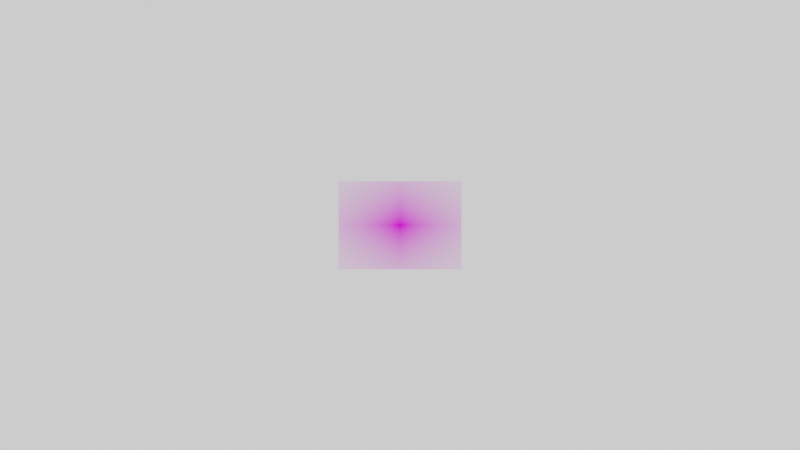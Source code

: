 # Source: grease_pencil_suzanno_cutout.blend  (saved by Blender 2.83.15; exported with 4.5.12 LTS)
import bpy
from mathutils import Matrix  # noqa: F401  (used for matrix-valued properties, if any)

bpy.ops.wm.read_factory_settings(use_empty=True)
scene = bpy.context.scene
scene.name = 'Scene'

# ---- collections
col_collection = bpy.data.collections.new('Collection'); scene.collection.children.link(col_collection)
col_camera = bpy.data.collections.new('Camera'); scene.collection.children.link(col_camera)

# ---- images (referenced by path relative to the original .blend; pixels are not part of the script)
import os
ASSET_DIR = os.environ.get("B2B_ASSET_DIR", "")  # directory of the original .blend (textures are referenced by path, not embedded)
HERE = os.path.dirname(os.path.abspath(__file__))  # packed textures are extracted next to this script under _unpacked/

def load_image(name, relpath, width, height, colorspace="sRGB"):
    """Load a texture the original file referenced (path relative to the .blend, or extracted next to this script)."""
    p = next((c for c in (os.path.join(HERE, relpath), os.path.join(ASSET_DIR, relpath)) if relpath and os.path.exists(c)), "")
    if p:
        img = bpy.data.images.load(p, check_existing=True)
        img.name = name
    else:  # same state as the original file: an image datablock whose file is absent (Cycles renders it pink)
        img = bpy.data.images.new(name, width, height)
        img.source = "FILE"
        img.filepath = "//" + (relpath or name)
    img.colorspace_settings.name = colorspace
    return img
img_suzanno_jpg = load_image('Suzanno.jpg', 'Suzanno.jpg', 1024, 1024, 'sRGB')

# ---- materials (node trees are filled in below, after node groups)
mat_suzanno = bpy.data.materials.new('Suzanno')
mat_suzanno.displacement_method = 'DISPLACEMENT'
mat_suzanno.use_transparent_shadow = False
mat_suzanno.roughness = 0.25
mat_linea_negra = bpy.data.materials.new('linea_negra')
mat_linea_negra.displacement_method = 'DISPLACEMENT'
mat_linea_negra.use_transparent_shadow = False
mat_linea_negra.roughness = 0.25
mat_cabeza = bpy.data.materials.new('cabeza')
mat_cabeza.displacement_method = 'DISPLACEMENT'
mat_cabeza.use_transparent_shadow = False
mat_cabeza.roughness = 0.25
mat_cara = bpy.data.materials.new('cara')
mat_cara.displacement_method = 'DISPLACEMENT'
mat_cara.use_transparent_shadow = False
mat_cara.roughness = 0.25
mat_ojos = bpy.data.materials.new('ojos')
mat_ojos.displacement_method = 'DISPLACEMENT'
mat_ojos.use_transparent_shadow = False
mat_ojos.roughness = 0.25
mat_nariz = bpy.data.materials.new('nariz')
mat_nariz.displacement_method = 'DISPLACEMENT'
mat_nariz.use_transparent_shadow = False
mat_nariz.roughness = 0.25
mat_iris = bpy.data.materials.new('iris')
mat_iris.displacement_method = 'DISPLACEMENT'
mat_iris.use_transparent_shadow = False
mat_iris.roughness = 0.25
mat_brillo = bpy.data.materials.new('brillo')
mat_brillo.displacement_method = 'DISPLACEMENT'
mat_brillo.use_transparent_shadow = False
mat_brillo.roughness = 0.25
mat_dientes = bpy.data.materials.new('dientes')
mat_dientes.displacement_method = 'DISPLACEMENT'
mat_dientes.use_transparent_shadow = False
mat_dientes.roughness = 0.25
mat_intboca = bpy.data.materials.new('intboca')
mat_intboca.displacement_method = 'DISPLACEMENT'
mat_intboca.use_transparent_shadow = False
mat_intboca.roughness = 0.25
mat_material = bpy.data.materials.new('Material')
mat_material.displacement_method = 'DISPLACEMENT'
mat_material.use_transparent_shadow = False
mat_material.roughness = 0.25

# ---- material node trees
mat_suzanno.use_nodes = True; mat_suzanno.node_tree.nodes.clear()
_N = mat_suzanno.node_tree.nodes; _L = mat_suzanno.node_tree.links
n0 = _N.new('ShaderNodeOutputMaterial'); n0.name = 'Material Output'; n0.location = (300, 300)
n1 = _N.new('ShaderNodeTexImage'); n1.name = 'Image Texture'; n1.location = (-400, 60)
n1.image = img_suzanno_jpg
n1.extension = 'CLIP'
n2 = _N.new('ShaderNodeBsdfDiffuse'); n2.name = 'Diffuse BSDF'; n2.location = (-200, 60)
n3 = _N.new('ShaderNodeBsdfTransparent'); n3.name = 'Transparent BSDF'; n3.location = (-200, 240)
n4 = _N.new('ShaderNodeMixShader'); n4.name = 'Mix Shader'; n4.location = (0, 300)
_L.new(n1.outputs[0], n2.inputs[0])
_L.new(n1.outputs[1], n4.inputs[0])
_L.new(n3.outputs[0], n4.inputs[1])
_L.new(n2.outputs[0], n4.inputs[2])
_L.new(n4.outputs[0], n0.inputs[0])
n0.is_active_output = True
mat_cabeza.use_nodes = True; mat_cabeza.node_tree.nodes.clear()
_N = mat_cabeza.node_tree.nodes; _L = mat_cabeza.node_tree.links
n0 = _N.new('ShaderNodeOutputMaterial'); n0.name = 'Material Output'; n0.location = (300, 300)
n1 = _N.new('ShaderNodeBsdfPrincipled'); n1.name = 'Principled BSDF'; n1.location = (10, 300)
n1.distribution = 'GGX'
n1.subsurface_method = 'BURLEY'
n1.inputs[3].default_value = 1.45
n1.inputs[27].default_value = (0.0, 0.0, 0.0, 1.0)
n1.inputs[28].default_value = 1.0
_L.new(n1.outputs[0], n0.inputs[0])
n0.is_active_output = True
mat_cara.use_nodes = True; mat_cara.node_tree.nodes.clear()
_N = mat_cara.node_tree.nodes; _L = mat_cara.node_tree.links
n0 = _N.new('ShaderNodeOutputMaterial'); n0.name = 'Material Output'; n0.location = (300, 300)
n1 = _N.new('ShaderNodeBsdfPrincipled'); n1.name = 'Principled BSDF'; n1.location = (10, 300)
n1.distribution = 'GGX'
n1.subsurface_method = 'BURLEY'
n1.inputs[3].default_value = 1.45
n1.inputs[27].default_value = (0.0, 0.0, 0.0, 1.0)
n1.inputs[28].default_value = 1.0
_L.new(n1.outputs[0], n0.inputs[0])
n0.is_active_output = True
mat_ojos.use_nodes = True; mat_ojos.node_tree.nodes.clear()
_N = mat_ojos.node_tree.nodes; _L = mat_ojos.node_tree.links
n0 = _N.new('ShaderNodeOutputMaterial'); n0.name = 'Material Output'; n0.location = (300, 300)
n1 = _N.new('ShaderNodeBsdfPrincipled'); n1.name = 'Principled BSDF'; n1.location = (10, 300)
n1.distribution = 'GGX'
n1.subsurface_method = 'BURLEY'
n1.inputs[3].default_value = 1.45
n1.inputs[27].default_value = (0.0, 0.0, 0.0, 1.0)
n1.inputs[28].default_value = 1.0
_L.new(n1.outputs[0], n0.inputs[0])
n0.is_active_output = True
mat_nariz.use_nodes = True; mat_nariz.node_tree.nodes.clear()
_N = mat_nariz.node_tree.nodes; _L = mat_nariz.node_tree.links
n0 = _N.new('ShaderNodeOutputMaterial'); n0.name = 'Material Output'; n0.location = (300, 300)
n1 = _N.new('ShaderNodeBsdfPrincipled'); n1.name = 'Principled BSDF'; n1.location = (10, 300)
n1.distribution = 'GGX'
n1.subsurface_method = 'BURLEY'
n1.inputs[3].default_value = 1.45
n1.inputs[27].default_value = (0.0, 0.0, 0.0, 1.0)
n1.inputs[28].default_value = 1.0
_L.new(n1.outputs[0], n0.inputs[0])
n0.is_active_output = True
mat_iris.use_nodes = True; mat_iris.node_tree.nodes.clear()
_N = mat_iris.node_tree.nodes; _L = mat_iris.node_tree.links
n0 = _N.new('ShaderNodeOutputMaterial'); n0.name = 'Material Output'; n0.location = (300, 300)
n1 = _N.new('ShaderNodeBsdfPrincipled'); n1.name = 'Principled BSDF'; n1.location = (10, 300)
n1.distribution = 'GGX'
n1.subsurface_method = 'BURLEY'
n1.inputs[3].default_value = 1.45
n1.inputs[27].default_value = (0.0, 0.0, 0.0, 1.0)
n1.inputs[28].default_value = 1.0
_L.new(n1.outputs[0], n0.inputs[0])
n0.is_active_output = True
mat_brillo.use_nodes = True; mat_brillo.node_tree.nodes.clear()
_N = mat_brillo.node_tree.nodes; _L = mat_brillo.node_tree.links
n0 = _N.new('ShaderNodeOutputMaterial'); n0.name = 'Material Output'; n0.location = (300, 300)
n1 = _N.new('ShaderNodeBsdfPrincipled'); n1.name = 'Principled BSDF'; n1.location = (10, 300)
n1.distribution = 'GGX'
n1.subsurface_method = 'BURLEY'
n1.inputs[3].default_value = 1.45
n1.inputs[27].default_value = (0.0, 0.0, 0.0, 1.0)
n1.inputs[28].default_value = 1.0
_L.new(n1.outputs[0], n0.inputs[0])
n0.is_active_output = True
mat_dientes.use_nodes = True; mat_dientes.node_tree.nodes.clear()
_N = mat_dientes.node_tree.nodes; _L = mat_dientes.node_tree.links
n0 = _N.new('ShaderNodeOutputMaterial'); n0.name = 'Material Output'; n0.location = (300, 300)
n1 = _N.new('ShaderNodeBsdfPrincipled'); n1.name = 'Principled BSDF'; n1.location = (10, 300)
n1.distribution = 'GGX'
n1.subsurface_method = 'BURLEY'
n1.inputs[3].default_value = 1.45
n1.inputs[27].default_value = (0.0, 0.0, 0.0, 1.0)
n1.inputs[28].default_value = 1.0
_L.new(n1.outputs[0], n0.inputs[0])
n0.is_active_output = True
mat_intboca.use_nodes = True; mat_intboca.node_tree.nodes.clear()
_N = mat_intboca.node_tree.nodes; _L = mat_intboca.node_tree.links
n0 = _N.new('ShaderNodeOutputMaterial'); n0.name = 'Material Output'; n0.location = (300, 300)
n1 = _N.new('ShaderNodeBsdfPrincipled'); n1.name = 'Principled BSDF'; n1.location = (10, 300)
n1.distribution = 'GGX'
n1.subsurface_method = 'BURLEY'
n1.inputs[3].default_value = 1.45
n1.inputs[27].default_value = (0.0, 0.0, 0.0, 1.0)
n1.inputs[28].default_value = 1.0
_L.new(n1.outputs[0], n0.inputs[0])
n0.is_active_output = True
mat_material.use_nodes = True; mat_material.node_tree.nodes.clear()
_N = mat_material.node_tree.nodes; _L = mat_material.node_tree.links
n0 = _N.new('ShaderNodeOutputMaterial'); n0.name = 'Material Output'; n0.location = (300, 300)
n1 = _N.new('ShaderNodeBsdfPrincipled'); n1.name = 'Principled BSDF'; n1.location = (10, 300)
n1.distribution = 'GGX'
n1.subsurface_method = 'BURLEY'
n1.inputs[3].default_value = 1.45
n1.inputs[27].default_value = (0.0, 0.0, 0.0, 1.0)
n1.inputs[28].default_value = 1.0
_L.new(n1.outputs[0], n0.inputs[0])
n0.is_active_output = True

# ---- world
world_world = bpy.data.worlds.new('World'); scene.world = world_world
world_world.color = (0.9513, 0.9513, 0.9513)
world_world.use_sun_shadow = False
world_world.sun_shadow_jitter_overblur = 0.0

# ---- cameras
cam_camera = bpy.data.cameras.new('Camera')
cam_camera.display_size = 2.0
cam_camera.dof.focus_distance = 0.0
cam_camera.dof.aperture_fstop = 128.0

# ---- meshes
me_suzanno = bpy.data.meshes.new('Suzanno')
me_suzanno.from_pydata([(-0.6988, -0.5, 0.0), (0.6988, -0.5, 0.0), (-0.6988, 0.5, 0.0), (0.6988, 0.5, 0.0)], [], [(0, 1, 3, 2)])
_uv = me_suzanno.uv_layers.new(name='UVMap')
_uv.uv.foreach_set('vector', [0.0, 0.0, 1.0, 0.0, 1.0, 1.0, 0.0, 1.0])
me_suzanno.materials.append(mat_suzanno)
me_suzanno.use_remesh_preserve_volume = False
me_suzanno.use_remesh_preserve_attributes = False
me_suzanno.use_mirror_vertex_groups = False
me_suzanno.update()
lat_lattice = bpy.data.lattices.new('Lattice')
lat_lattice.points_u = 7
lat_lattice.points_v = 1
lat_lattice.points_w = 8
lat_lattice.points.foreach_set('co_deform', [-0.5, 0.0, -0.5, -0.3333, 0.0, -0.5, -0.1667, 0.0, -0.5, 2.98e-08, 0.0, -0.5, 0.1667, 0.0, -0.5, 0.3333, 0.0, -0.5, 0.5, 0.0, -0.5, -0.5, 0.0, -0.3571, -0.3333, 0.0, -0.3571, -0.1667, 0.0, -0.3571, 2.98e-08, 0.0, -0.3571, 0.1667, 0.0, -0.3571, 0.3333, 0.0, -0.3571, 0.5, 0.0, -0.3571, -0.5, 0.0, -0.2143, -0.3333, 0.0, -0.2143, -0.1667, 0.0, -0.2143, 2.98e-08, 0.0, -0.2143, 0.1667, 0.0, -0.2143, 0.3333, 0.0, -0.2143, 0.5, 0.0, -0.2143, -0.5, 0.0, -0.07143, -0.3333, 0.0, -0.07143, -0.1667, 0.0, -0.07143, 2.98e-08, 0.0, -0.07143, 0.1667, 0.0, -0.07143, 0.3333, 0.0, -0.07143, 0.5, 0.0, -0.07143, -0.5, 0.0, 0.07143, -0.3333, 0.0, 0.07143, -0.1667, 0.0, 0.07143, 2.98e-08, 0.0, 0.07143, 0.1667, 0.0, 0.07143, 0.3333, 0.0, 0.07143, 0.5, 0.0, 0.07143, -0.5, 0.0, 0.2143, -0.3333, 0.0, 0.2143, -0.1667, 0.0, 0.2143, 2.98e-08, 0.0, 0.2143, 0.1667, 0.0, 0.2143, 0.3333, 0.0, 0.2143, 0.5, 0.0, 0.2143, -0.5, 0.0, 0.3571, -0.3333, 0.0, 0.3571, -0.1667, 0.0, 0.3571, 2.98e-08, 0.0, 0.3571, 0.1667, 0.0, 0.3571, 0.3333, 0.0, 0.3571, 0.5, 0.0, 0.3571, -0.5, 0.0, 0.5, -0.3333, 0.0, 0.5, -0.1667, 0.0, 0.5, 2.98e-08, 0.0, 0.5, 0.1667, 0.0, 0.5, 0.3333, 0.0, 0.5, 0.5, 0.0, 0.5])

# ---- objects
ob_suzanno = bpy.data.objects.new('Suzanno', me_suzanno)
ob_gpencil = bpy.data.objects.new('GPencil', None)
ob_empty_ojos_base = bpy.data.objects.new('Empty_ojos_base', None)
ob_empty_ojos = bpy.data.objects.new('Empty_ojos', None)
ob_empty = bpy.data.objects.new('Empty', None)
ob_lattice = bpy.data.objects.new('Lattice', lat_lattice)
ob_camera = bpy.data.objects.new('Camera', cam_camera)

# ---- transforms, parenting, visibility, modifiers, constraints
ob_suzanno.location = (0.0, 0.6163, 0.0)
ob_suzanno.rotation_euler = (1.571, 0.0, 0.0)
ob_suzanno.hide_select = True
ob_suzanno.lineart.crease_threshold = 0.0
ob_gpencil.parent = ob_empty
ob_gpencil.location = (0.0, 0.0, 0.0)
ob_gpencil.empty_display_size = 0.2
ob_gpencil.empty_image_offset = (0.0, 0.0)
ob_gpencil.lineart.crease_threshold = 0.0
_m = ob_gpencil.modifiers.new('Time Offset.001', 'GREASE_PENCIL_TIME')
_m.show_render = True
_m.tree_node_filter = 'color_boca'
_m.offset = 0
_m = ob_gpencil.modifiers.new('Time Offset', 'GREASE_PENCIL_TIME')
_m.show_render = True
_m.tree_node_filter = 'color_ojos'
_m = ob_gpencil.modifiers.new('Time Offset.002', 'GREASE_PENCIL_TIME')
_m.show_render = True
_m.tree_node_filter = 'color_cabeza'
_m = ob_gpencil.modifiers.new('Lattice', 'GREASE_PENCIL_LATTICE')
_m.show_render = True
_m.object = ob_lattice
_m = ob_gpencil.modifiers.new('Offset', 'GREASE_PENCIL_OFFSET')
_m.show_render = True
_m.tree_node_filter = 'color_ojos'
_m.stroke_step = 0
_m = ob_gpencil.modifiers.new('Offset.001', 'GREASE_PENCIL_OFFSET')
_m.show_render = True
_m.tree_node_filter = 'nariz'
_m.stroke_step = 0
_m = ob_gpencil.modifiers.new('Tint color_cabeza', 'GREASE_PENCIL_TINT')
_m.show_render = True
_m.tree_node_filter = 'color_cabeza'
_m.custom_curve.use_clip = True
_m.custom_curve.clip_max_x = 1.0
_m.custom_curve.clip_max_y = 1.0
_m.custom_curve.extend = 'EXTRAPOLATED'
_m.custom_curve.white_level = (1.0, 1.0, 1.0)
_m.factor = 0.2455
_m.color = (0.3506, 0.1826, 0.0718)
_m = ob_gpencil.modifiers.new('Tint nariz', 'GREASE_PENCIL_TINT')
_m.show_render = True
_m.tree_node_filter = 'nariz'
_m.custom_curve.use_clip = True
_m.custom_curve.clip_max_x = 1.0
_m.custom_curve.clip_max_y = 1.0
_m.custom_curve.extend = 'EXTRAPOLATED'
_m.custom_curve.white_level = (1.0, 1.0, 1.0)
_m.factor = 0.503
_m.color = (0.4575, 0.0, 0.0)
ob_empty_ojos_base.location = (0.0, 0.0, 0.2431)
ob_empty_ojos_base.empty_display_type = 'CUBE'
ob_empty_ojos_base.empty_display_size = 0.03
ob_empty_ojos_base.lineart.crease_threshold = 0.0
ob_empty_ojos.parent = ob_empty_ojos_base
ob_empty_ojos.location = (0.0, -2.936e-08, 0.0)
ob_empty_ojos.lock_location = (True, True, False)
ob_empty_ojos.empty_display_type = 'CUBE'
ob_empty_ojos.empty_display_size = 0.03
ob_empty_ojos.lineart.crease_threshold = 0.0
ob_empty.location = (0.0, 0.0, 0.0)
ob_empty.lineart.crease_threshold = 0.0
ob_lattice.location = (0.0, 0.0, 0.0)
ob_lattice.scale = (1.26, 1.26, 1.26)
ob_lattice.lineart.crease_threshold = 0.0
ob_camera.location = (0.0, -12.0, 0.0)
ob_camera.rotation_euler = (1.571, -0.0, -0.0)
ob_camera.lineart.crease_threshold = 0.0

# ---- collection membership
col_collection.objects.link(ob_suzanno)
col_collection.objects.link(ob_gpencil)
col_collection.objects.link(ob_empty_ojos_base)
col_collection.objects.link(ob_empty_ojos)
col_collection.objects.link(ob_empty)
col_collection.objects.link(ob_lattice)
col_camera.objects.link(ob_camera)

# ---- scene / render settings (as saved in the file)
scene.camera = ob_camera
scene.frame_start = 1; scene.frame_end = 250; scene.frame_set(1)
scene.render.engine = 'BLENDER_EEVEE_NEXT'
scene.render.motion_blur_shutter = 1.0
scene.cycles.use_denoising = False
scene.cycles.samples = 128
scene.cycles.sampling_pattern = 'TABULATED_SOBOL'
scene.cycles.use_adaptive_sampling = False
scene.cycles.use_light_tree = False
scene.view_settings.view_transform = 'Filmic'
bpy.context.view_layer.update()
